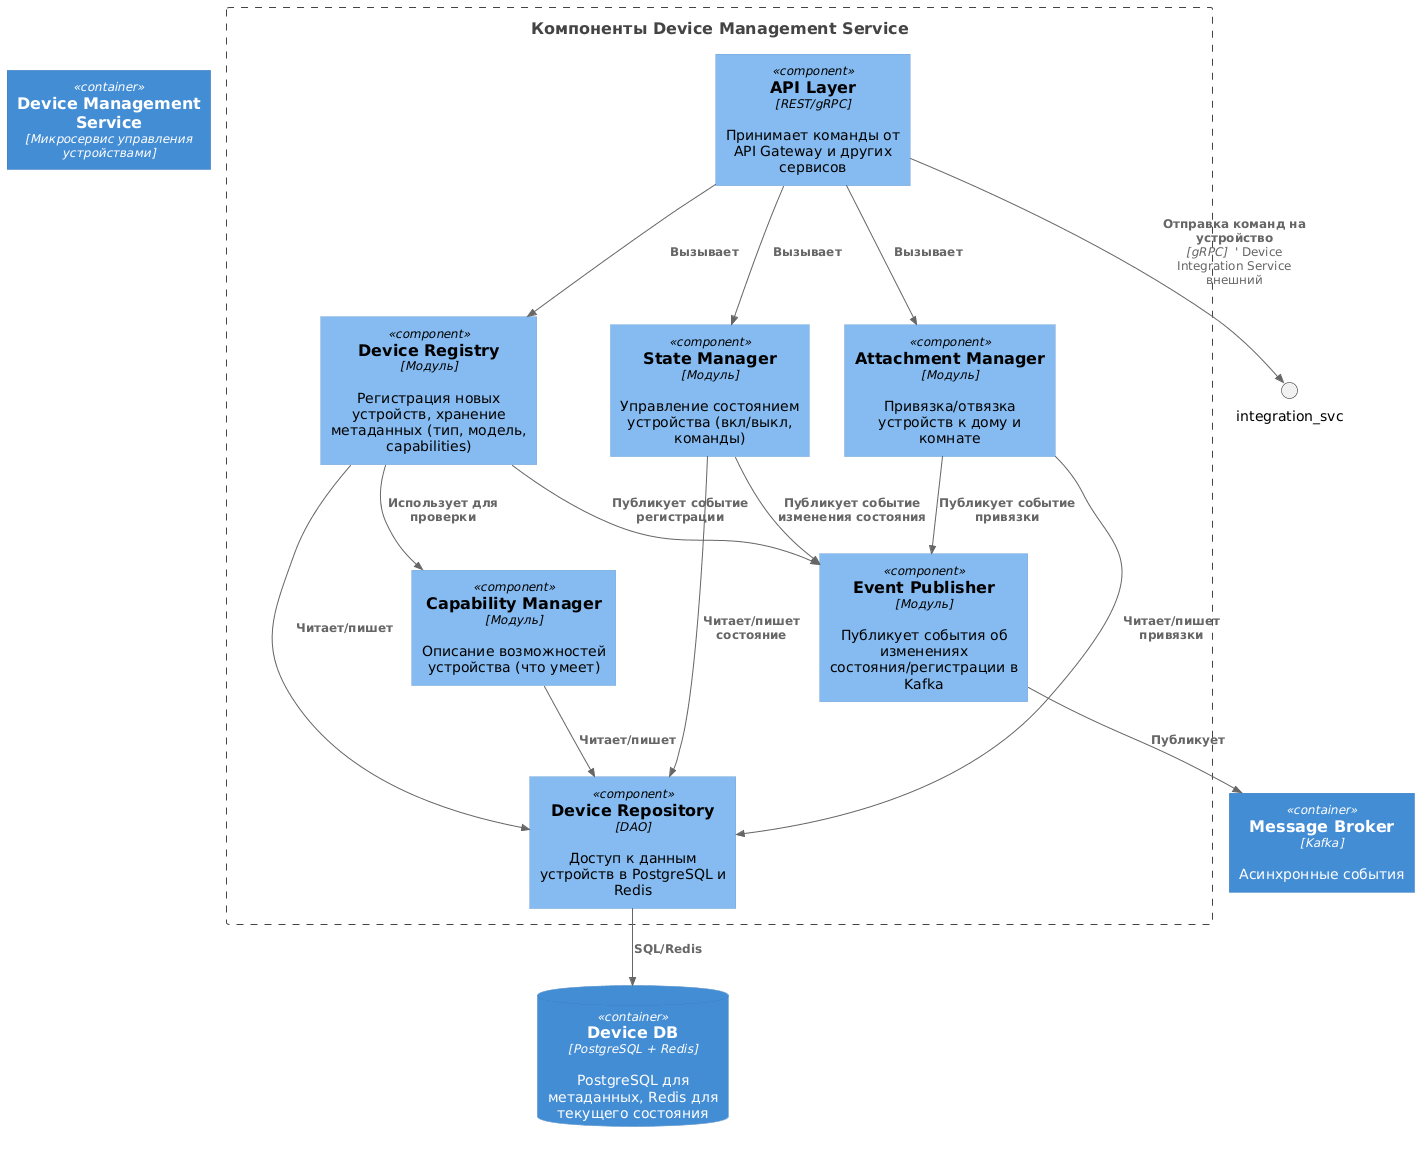

The diagram above was rendered by PlantUML. Its source (embedded in the PNG):
@startuml
!include https://raw.githubusercontent.com/plantuml-stdlib/C4-PlantUML/master/C4_Component.puml

Container(device_svc, "Device Management Service", "Микросервис управления устройствами")

Boundary(device_components, "Компоненты Device Management Service") {
    Component(api, "API Layer", "REST/gRPC", "Принимает команды от API Gateway и других сервисов")
    Component(registry, "Device Registry", "Модуль", "Регистрация новых устройств, хранение метаданных (тип, модель, capabilities)")
    Component(state_mgr, "State Manager", "Модуль", "Управление состоянием устройства (вкл/выкл, команды)")
    Component(attachment, "Attachment Manager", "Модуль", "Привязка/отвязка устройств к дому и комнате")
    Component(capability, "Capability Manager", "Модуль", "Описание возможностей устройства (что умеет)")
    Component(device_repo, "Device Repository", "DAO", "Доступ к данным устройств в PostgreSQL и Redis")
    Component(event_pub, "Event Publisher", "Модуль", "Публикует события об изменениях состояния/регистрации в Kafka")
}

ContainerDb(device_db, "Device DB", "PostgreSQL + Redis", "PostgreSQL для метаданных, Redis для текущего состояния")
Container(message_broker, "Message Broker", "Kafka", "Асинхронные события")

' Связи между компонентами
Rel(api, registry, "Вызывает")
Rel(api, state_mgr, "Вызывает")
Rel(api, attachment, "Вызывает")
Rel(registry, capability, "Использует для проверки")
Rel(registry, device_repo, "Читает/пишет")
Rel(state_mgr, device_repo, "Читает/пишет состояние")
Rel(attachment, device_repo, "Читает/пишет привязки")
Rel(capability, device_repo, "Читает/пишет")
Rel(registry, event_pub, "Публикует событие регистрации")
Rel(state_mgr, event_pub, "Публикует событие изменения состояния")
Rel(attachment, event_pub, "Публикует событие привязки")
Rel(event_pub, message_broker, "Публикует")

' Связи с БД
Rel(device_repo, device_db, "SQL/Redis")

' Внешние вызовы
Rel(api, integration_svc, "Отправка команд на устройство", "gRPC")  ' Device Integration Service внешний
@enduml